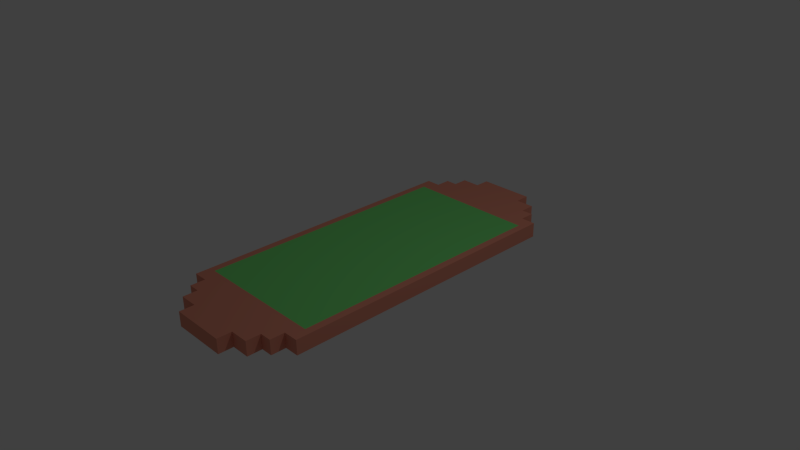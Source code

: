 # Source: spceslider.blend  (saved by Blender 2.69.0; exported with 4.5.12 LTS)
import bpy
from mathutils import Matrix  # noqa: F401  (used for matrix-valued properties, if any)

bpy.ops.wm.read_factory_settings(use_empty=True)
scene = bpy.context.scene
scene.name = 'Scene'

# ---- collections
col_collection_1 = bpy.data.collections.new('Collection 1'); scene.collection.children.link(col_collection_1)

# ---- materials (node trees are filled in below, after node groups)
mat_material = bpy.data.materials.new('Material')
mat_material.alpha_threshold = 0.0
mat_material.use_transparent_shadow = False
mat_material.diffuse_color = (0.8, 0.2976, 0.2055, 1.0)
mat_material.roughness = 0.5
mat_material.line_color = (0.0, 0.0, 0.0, 1.0)
mat_material_001 = bpy.data.materials.new('Material.001')
mat_material_001.alpha_threshold = 0.0
mat_material_001.use_transparent_shadow = False
mat_material_001.diffuse_color = (0.2073, 0.8, 0.2098, 1.0)
mat_material_001.roughness = 0.5
mat_material_001.line_color = (0.0, 0.0, 0.0, 1.0)

# ---- material node trees

# ---- world
world_world = bpy.data.worlds.new('World'); scene.world = world_world
world_world.color = (0.05088, 0.05088, 0.05088)
world_world.use_sun_shadow = False
world_world.sun_shadow_jitter_overblur = 0.0
world_world.cycles.sampling_method = 'MANUAL'
world_world.cycles.sample_map_resolution = 256

# ---- cameras
cam_camera = bpy.data.cameras.new('Camera')
cam_camera.clip_end = 100.0
cam_camera.lens = 35.0
cam_camera.sensor_width = 32.0
cam_camera.sensor_height = 18.0
cam_camera.ortho_scale = 7.314
cam_camera.dof.focus_distance = 0.0
cam_camera.dof.aperture_fstop = 128.0

# ---- lights
light_lamp = bpy.data.lights.new('Lamp', 'POINT')
light_lamp.transmission_factor = 0.0
light_lamp.cutoff_distance = 30.0
light_lamp.energy = 100.0
light_lamp.shadow_buffer_clip_start = 1.001
light_lamp.shadow_soft_size = 0.1
light_lamp.shadow_maximum_resolution = 0.006
light_lamp.use_absolute_resolution = True
light_lamp.cycles.use_multiple_importance_sampling = False

# ---- meshes
me_cube = bpy.data.meshes.new('Cube')
me_cube.from_pydata([(100.0, -200.0, -10.0), (-100.0, -200.0, -10.0), (100.0, -200.0, 10.0), (-100.0, -200.0, 10.0), (80.0, -200.0, -10.0), (-80.0, -200.0, -10.0), (80.0, -200.0, 10.0), (-80.0, -200.0, 10.0), (80.0, -220.0, -10.0), (-80.0, -220.0, -10.0), (80.0, -220.0, 10.0), (-80.0, -220.0, 10.0), (64.0, -220.0, -10.0), (-64.0, -220.0, -10.0), (64.0, -220.0, 10.0), (-64.0, -220.0, 10.0), (64.0, -240.0, -10.0), (-64.0, -240.0, -10.0), (64.0, -240.0, 10.0), (-64.0, -240.0, 10.0), (38.4, -240.0, -10.0), (-38.4, -240.0, -10.0), (38.4, -240.0, 10.0), (-38.4, -240.0, 10.0), (38.4, -260.0, -10.0), (-38.4, -260.0, -10.0), (38.4, -260.0, 10.0), (-38.4, -260.0, 10.0), (100.0, 0.0, -10.0), (100.0, 200.0, -10.0), (-100.0, 200.0, -10.0), (-100.0, -7.153e-05, -10.0), (100.0, 9.537e-05, 10.0), (100.0, 200.0, 10.0), (-100.0, 200.0, 10.0), (-100.0, 0.0, 10.0), (80.0, 200.0, -10.0), (-80.0, 200.0, -10.0), (80.0, 200.0, 10.0), (-80.0, 200.0, 10.0), (80.0, 220.0, -10.0), (-80.0, 220.0, -10.0), (80.0, 220.0, 10.0), (-80.0, 220.0, 10.0), (64.0, 220.0, -10.0), (-64.0, 220.0, -10.0), (64.0, 220.0, 10.0), (-64.0, 220.0, 10.0), (64.0, 240.0, -10.0), (-64.0, 240.0, -10.0), (64.0, 240.0, 10.0), (-64.0, 240.0, 10.0), (38.4, 240.0, -10.0), (-38.4, 240.0, -10.0), (38.4, 240.0, 10.0), (-38.4, 240.0, 10.0), (38.4, 260.0, -10.0), (-38.4, 260.0, -10.0), (38.4, 260.0, 10.0), (-38.4, 260.0, 10.0), (90.0, -180.0, 10.0), (-90.0, -180.0, 10.0), (90.0, 8.742e-05, 10.0), (90.0, 180.0, 10.0), (-90.0, 180.0, 10.0), (-90.0, 1.589e-06, 10.0)], [], [(28, 0, 1, 31), (33, 34, 64, 63), (28, 32, 2, 0), (2, 3, 7, 6), (1, 3, 35, 31), (6, 7, 11, 10), (3, 1, 5, 7), (0, 2, 6, 4), (1, 0, 4, 5), (10, 11, 15, 14), (7, 5, 9, 11), (4, 6, 10, 8), (5, 4, 8, 9), (14, 15, 19, 18), (11, 9, 13, 15), (8, 10, 14, 12), (9, 8, 12, 13), (18, 19, 23, 22), (15, 13, 17, 19), (12, 14, 18, 16), (13, 12, 16, 17), (22, 23, 27, 26), (19, 17, 21, 23), (16, 18, 22, 20), (17, 16, 20, 21), (24, 26, 27, 25), (23, 21, 25, 27), (20, 22, 26, 24), (21, 20, 24, 25), (28, 31, 30, 29), (34, 35, 65, 64), (28, 29, 33, 32), (33, 38, 39, 34), (30, 31, 35, 34), (32, 35, 31, 28), (38, 42, 43, 39), (34, 39, 37, 30), (29, 36, 38, 33), (30, 37, 36, 29), (42, 46, 47, 43), (39, 43, 41, 37), (36, 40, 42, 38), (37, 41, 40, 36), (46, 50, 51, 47), (43, 47, 45, 41), (40, 44, 46, 42), (41, 45, 44, 40), (50, 54, 55, 51), (47, 51, 49, 45), (44, 48, 50, 46), (45, 49, 48, 44), (54, 58, 59, 55), (51, 55, 53, 49), (48, 52, 54, 50), (49, 53, 52, 48), (56, 57, 59, 58), (55, 59, 57, 53), (52, 56, 58, 54), (53, 57, 56, 52), (62, 65, 61, 60), (62, 63, 64, 65), (32, 33, 63, 62), (35, 3, 61, 65), (3, 2, 60, 61), (2, 32, 62, 60)])
me_cube.polygons.foreach_set('material_index', [0, 0, 0, 0, 0, 0, 0, 0, 0, 0, 0, 0, 0, 0, 0, 0, 0, 0, 0, 0, 0, 0, 0, 0, 0, 0, 0, 0, 0, 0, 0, 0, 0, 0, 0, 0, 0, 0, 0, 0, 0, 0, 0, 0, 0, 0, 0, 0, 0, 0, 0, 0, 0, 0, 0, 0, 0, 0, 0, 1, 1, 0, 0, 0, 0])
me_cube.materials.append(mat_material)
me_cube.materials.append(mat_material_001)
me_cube.use_remesh_preserve_volume = False
me_cube.use_remesh_preserve_attributes = False
me_cube.use_mirror_vertex_groups = False
me_cube.update()

# ---- objects
ob_cube = bpy.data.objects.new('Cube', me_cube)
ob_lamp = bpy.data.objects.new('Lamp', light_lamp)
ob_camera = bpy.data.objects.new('Camera', cam_camera)

# ---- transforms, parenting, visibility, modifiers, constraints
ob_cube.location = (0.0, 0.0, 0.0)
ob_cube.scale = (0.01, 0.01, 0.01)
ob_cube.lock_rotations_4d = False
ob_cube.empty_display_type = 'ARROWS'
ob_cube.lineart.crease_threshold = 0.0
ob_lamp.location = (4.076, 1.005, 5.904)
ob_lamp.rotation_euler = (0.6503, 0.05522, 1.866)
ob_lamp.lock_rotations_4d = False
ob_lamp.empty_display_type = 'ARROWS'
ob_lamp.color = (0.0, 0.0, 0.0, 0.0)
ob_lamp.lineart.crease_threshold = 0.0
ob_camera.location = (7.481, -6.508, 5.344)
ob_camera.rotation_euler = (1.109, 0.01082, 0.8149)
ob_camera.lock_rotations_4d = False
ob_camera.empty_display_type = 'ARROWS'
ob_camera.color = (0.0, 0.0, 0.0, 0.0)
ob_camera.display_type = 'WIRE'
ob_camera.lineart.crease_threshold = 0.0

# ---- collection membership
col_collection_1.objects.link(ob_cube)
col_collection_1.objects.link(ob_lamp)
col_collection_1.objects.link(ob_camera)

# ---- scene / render settings (as saved in the file)
scene.camera = ob_camera
scene.frame_start = 1; scene.frame_end = 250; scene.frame_set(1)
scene.render.engine = 'BLENDER_EEVEE_NEXT'
scene.render.image_settings.compression = 90
scene.render.resolution_percentage = 50
scene.render.dither_intensity = 0.0
scene.cycles.use_denoising = False
scene.cycles.samples = 10
scene.cycles.sampling_pattern = 'TABULATED_SOBOL'
scene.cycles.light_sampling_threshold = 0.0
scene.cycles.use_adaptive_sampling = False
scene.cycles.use_light_tree = False
scene.cycles.blur_glossy = 0.0
scene.cycles.volume_bounces = 1
scene.cycles.pixel_filter_type = 'GAUSSIAN'
scene.cycles.sample_clamp_indirect = 0.0
scene.view_settings.view_transform = 'Standard'
bpy.context.view_layer.update()
